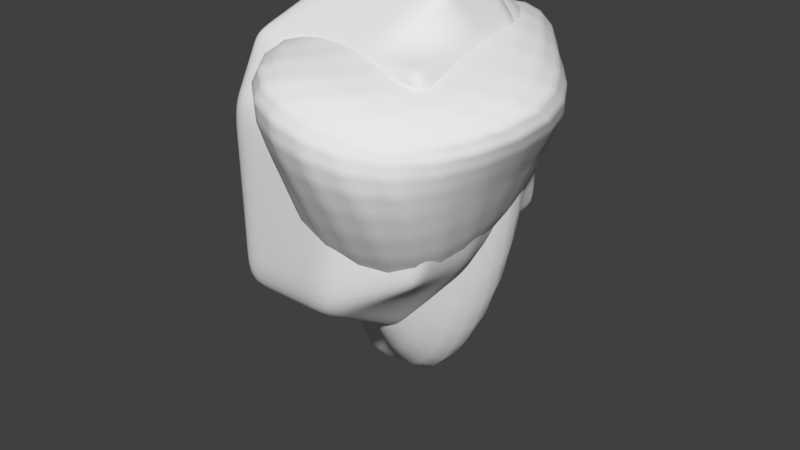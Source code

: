 # Source: Rocks.blend  (saved by Blender 2.79.0; exported with 4.5.12 LTS)
import bpy
from mathutils import Matrix  # noqa: F401  (used for matrix-valued properties, if any)

bpy.ops.wm.read_factory_settings(use_empty=True)
scene = bpy.context.scene
scene.name = 'Scene'

# ---- collections
col_collection_1 = bpy.data.collections.new('Collection 1'); scene.collection.children.link(col_collection_1)

# ---- world
world_world = bpy.data.worlds.new('World'); scene.world = world_world
world_world.color = (0.05088, 0.05088, 0.05088)
world_world.use_sun_shadow = False
world_world.sun_shadow_jitter_overblur = 0.0
world_world.cycles.sampling_method = 'MANUAL'

# ---- meshes
me_rock2 = bpy.data.meshes.new('Rock2')
me_rock2.from_pydata([(-0.1914, -0.6712, -1.024), (-1.0, -1.0, 1.0), (-0.8308, 0.773, -2.164), (-1.0, 1.0, 1.0), (0.1427, -0.7677, -1.0), (1.0, -1.0, 1.0), (1.0, 0.5226, -1.0), (1.0, 1.0, 1.0), (-0.6001, 0.3916, -2.082), (-1.0, -0.2035, 1.0), (1.0, -0.2035, -2.122), (1.0, -0.2035, 1.0), (-0.4415, 0.9924, -2.164), (-0.1031, 1.0, 1.0), (-0.0544, -1.07, -0.9757), (-0.1031, -1.0, 1.0), (-0.1031, -0.2035, 1.0), (-0.1031, 0.1442, -3.286), (-0.9892, -1.083, 0.104), (-1.0, 1.0, 0.05189), (1.0, 1.0, 0.05189), (1.0, -1.0, 0.05189), (1.0, -0.2035, 0.05189), (-1.231, -0.3444, -0.03068), (-0.114, -0.917, -0.000253), (-0.1031, 1.0, 0.05189), (-0.9014, 0.9561, -3.196), (-1.186, 0.9561, -3.196), (-1.186, 0.574, -3.196), (-0.9014, 0.574, -3.524), (0.5018, 1.192, 1.224), (-0.01279, -0.8623, -1.117), (0.5018, -0.2241, 1.224), (0.3171, 0.5066, -1.765), (0.5018, -1.161, 1.224), (0.5018, -0.2241, -3.086), (0.4959, -1.116, 0.07928), (0.5018, 1.192, 0.1077), (-1.227, 0.418, 1.254), (1.299, 0.3045, -1.639), (-1.052, 0.5407, -2.089), (1.286, 0.3983, 1.185), (-0.0611, 0.8039, -2.853), (-0.1632, 0.3983, 1.336), (1.341, 0.3983, 0.05189), (-1.456, 0.3426, -0.002312), (-1.509, 0.7913, -3.305), (-0.8714, 0.9821, -3.621), (0.5133, 0.4841, 1.565), (0.6106, 0.3876, -2.549)], [], [(45, 38, 3, 19), (37, 30, 7, 20), (22, 11, 5, 21), (24, 15, 1, 18), (35, 10, 4, 31), (16, 9, 1, 15), (43, 38, 9, 16), (49, 39, 10, 35), (44, 41, 11, 22), (18, 1, 9, 23), (40, 2, 27, 46), (48, 43, 16, 32), (32, 16, 15, 34), (8, 17, 14, 0), (36, 34, 15, 24), (19, 3, 13, 25), (2, 19, 25, 12), (31, 36, 24, 14), (0, 18, 23, 8), (39, 44, 22, 10), (14, 24, 18, 0), (10, 22, 21, 4), (33, 37, 20, 6), (40, 45, 19, 2), (46, 47, 29, 28), (17, 8, 28, 29), (2, 12, 26, 27), (42, 17, 29, 47), (12, 25, 37, 33), (4, 21, 36, 31), (21, 5, 34, 36), (11, 32, 34, 5), (41, 48, 32, 11), (42, 49, 35, 17), (17, 35, 31, 14), (25, 13, 30, 37), (12, 33, 49, 42), (7, 30, 48, 41), (12, 42, 47, 26), (27, 26, 47, 46), (8, 23, 45, 40), (6, 20, 44, 39), (30, 13, 43, 48), (8, 40, 46, 28), (20, 7, 41, 44), (33, 6, 39, 49), (13, 3, 38, 43), (23, 9, 38, 45)])
me_rock2.polygons.foreach_set('use_smooth', [True] * 48)
_uv = me_rock2.uv_layers.new(name='UVMap')
_uv.uv.foreach_set('vector', [0.3615, 0.4629, 0.329, 0.6226, 0.2873, 0.5886, 0.288, 0.4678, 0.08591, 0.4741, 0.08517, 0.6162, 0.02351, 0.5882, 0.02414, 0.4674, 0.2377, 0.6609, 0.2377, 0.7541, 0.1521, 0.7158, 0.1521, 0.6226, 0.4786, 0.4345, 0.4825, 0.562, 0.3691, 0.5615, 0.3615, 0.4504, 0.5669, 0.03284, 0.6366, 0.154, 0.5112, 0.3059, 0.4868, 0.2929, 0.5318, 0.7513, 0.54, 0.6423, 0.6397, 0.6587, 0.6315, 0.7677, 0.4721, 0.7207, 0.4757, 0.5937, 0.54, 0.6423, 0.5318, 0.7513, 0.8223, 0.8612, 0.8613, 1.0, 0.7762, 0.9489, 0.7185, 0.8278, 0.7185, 0.4158, 0.7185, 0.5584, 0.6557, 0.5468, 0.6499, 0.4275, 0.8131, 0.09684, 0.8346, 0.0, 0.9145, 0.03797, 0.9064, 0.1381, 0.3056, 0.1965, 0.2717, 0.1862, 0.3156, 0.05431, 0.3615, 0.04099, 0.4655, 0.7937, 0.4721, 0.7207, 0.5318, 0.7513, 0.5389, 0.8179, 0.5389, 0.8179, 0.5318, 0.7513, 0.6315, 0.7677, 0.6563, 0.8372, 0.8975, 0.4266, 0.8131, 0.5684, 0.7185, 0.2535, 0.7697, 0.2728, 0.5478, 0.4488, 0.5536, 0.5937, 0.4825, 0.562, 0.4786, 0.4345, 0.288, 0.4678, 0.2873, 0.5886, 0.169, 0.5884, 0.1697, 0.4677, 0.2717, 0.1862, 0.288, 0.4678, 0.1697, 0.4677, 0.2159, 0.1855, 0.4868, 0.2929, 0.5478, 0.4488, 0.4786, 0.4345, 0.4737, 0.3148, 0.7697, 0.2728, 0.8131, 0.09684, 0.9064, 0.1381, 0.8975, 0.4266, 0.6988, 0.2048, 0.7185, 0.4158, 0.6499, 0.4275, 0.6366, 0.154, 0.4737, 0.3148, 0.4786, 0.4345, 0.3615, 0.4504, 0.4729, 0.3007, 0.6366, 0.154, 0.6499, 0.4275, 0.6162, 0.4433, 0.5112, 0.3059, 0.04978, 0.9672, 0.0, 0.7361, 0.06079, 0.7205, 0.107, 0.8486, 0.3056, 0.1965, 0.3615, 0.4629, 0.288, 0.4678, 0.2717, 0.1862, 1.0, 0.5487, 0.9594, 0.6171, 0.9224, 0.5856, 0.9516, 0.5382, 0.8131, 0.5684, 0.8975, 0.4266, 0.9516, 0.5382, 0.9224, 0.5856, 0.2717, 0.1862, 0.2159, 0.1855, 0.278, 0.05425, 0.3156, 0.05431, 0.8613, 0.7601, 0.7577, 0.7424, 0.8047, 0.6334, 0.8445, 0.6171, 0.2159, 0.1855, 0.1697, 0.4677, 0.08591, 0.4741, 0.1255, 0.2375, 0.5112, 0.3059, 0.6162, 0.4433, 0.5478, 0.4488, 0.4868, 0.2929, 0.6162, 0.4433, 0.622, 0.5626, 0.5536, 0.5937, 0.5478, 0.4488, 0.5217, 0.8853, 0.5389, 0.8179, 0.6563, 0.8372, 0.6215, 0.9016, 0.4521, 0.9016, 0.4655, 0.7937, 0.5389, 0.8179, 0.5217, 0.8853, 0.8613, 0.7601, 0.8223, 0.8612, 0.7185, 0.8278, 0.7577, 0.7424, 0.5047, 0.0, 0.5669, 0.03284, 0.4868, 0.2929, 0.4737, 0.3148, 0.1697, 0.4677, 0.169, 0.5884, 0.08517, 0.6162, 0.08591, 0.4741, 0.2159, 0.1855, 0.1255, 0.2375, 0.08969, 0.1379, 0.17, 0.09826, 0.371, 0.8605, 0.3615, 0.7888, 0.4655, 0.7937, 0.4521, 0.9016, 0.2159, 0.1855, 0.17, 0.09826, 0.2738, 0.0, 0.278, 0.05425, 0.3156, 0.05431, 0.278, 0.05425, 0.2738, 0.0, 0.3615, 0.04099, 0.8975, 0.4266, 0.9064, 0.1381, 0.9953, 0.1592, 0.9517, 0.4176, 0.107, 0.8486, 0.06079, 0.7205, 0.1521, 0.7305, 0.1519, 0.9042, 0.3615, 0.7888, 0.381, 0.7265, 0.4721, 0.7207, 0.4655, 0.7937, 0.8975, 0.4266, 0.9517, 0.4176, 1.0, 0.5487, 0.9516, 0.5382, 0.06079, 0.7205, 0.06454, 0.6274, 0.1521, 0.6226, 0.1521, 0.7305, 0.1255, 0.2375, 0.03455, 0.3348, 0.0, 0.2539, 0.08969, 0.1379, 0.381, 0.7265, 0.3892, 0.6176, 0.4757, 0.5937, 0.4721, 0.7207, 0.9064, 0.1381, 0.9145, 0.03797, 1.0, 0.03064, 0.9953, 0.1592])
me_rock2.use_remesh_preserve_volume = False
me_rock2.use_remesh_preserve_attributes = False
me_rock2.use_mirror_vertex_groups = False
me_rock2.update()
me_rock1 = bpy.data.meshes.new('Rock1')
me_rock1.from_pydata([(-1.0, -1.346, -1.603), (-1.0, -1.0, 1.0), (-0.8133, 0.6711, -1.073), (-1.0, 1.0, 1.0), (1.03, -1.028, -1.072), (1.0, -1.0, 1.0), (1.0, 1.0, -1.0), (1.0, 1.0, 1.0), (-0.658, 0.5599, -1.256), (-0.5414, 0.3706, 1.526), (1.0, 0.3706, -1.0), (1.236, 0.493, 0.7763), (-0.4885, -0.1261, -2.016), (1.017, -0.1355, 1.061), (-0.5414, -0.3533, 1.526), (1.17, -0.3533, -1.0), (0.4456, 0.7077, -0.7231), (0.3073, 1.0, 1.0), (0.1892, -1.444, -1.498), (0.3073, -1.0, 1.0), (0.7658, 0.3706, 1.526), (0.3073, 0.3706, -1.539), (0.7658, -0.3533, 1.526), (0.3073, -0.3533, -2.142), (-1.0, -1.346, 0.308), (-1.138, 1.292, 0.03107), (1.0, 1.0, 0.308), (1.288, -0.9015, 0.2038), (1.524, 0.1528, 0.2471), (-1.511, 0.1434, 0.1821), (-1.342, -0.5426, 0.0253), (1.474, -0.4756, 0.5317), (0.4465, -1.317, 0.3803), (0.1206, 1.329, 0.3811)], [], [(29, 9, 3, 25), (33, 17, 7, 26), (31, 13, 5, 27), (32, 19, 1, 24), (23, 15, 4, 18), (22, 14, 1, 19), (17, 3, 9, 20), (16, 6, 10, 21), (26, 7, 11, 28), (30, 14, 9, 29), (24, 1, 14, 30), (20, 9, 14, 22), (21, 10, 15, 23), (28, 11, 13, 31), (8, 21, 23, 12), (11, 20, 22, 13), (2, 16, 21, 8), (7, 17, 20, 11), (13, 22, 19, 5), (12, 23, 18, 0), (27, 5, 19, 32), (25, 3, 17, 33), (2, 25, 33, 16), (4, 27, 32, 18), (10, 28, 31, 15), (0, 24, 30, 12), (12, 30, 29, 8), (6, 26, 28, 10), (18, 32, 24, 0), (15, 31, 27, 4), (16, 33, 26, 6), (8, 29, 25, 2)])
me_rock1.polygons.foreach_set('use_smooth', [True] * 32)
_uv = me_rock1.uv_layers.new(name='UVMap')
_uv.uv.foreach_set('vector', [0.2212, 0.2338, 0.1214, 0.0, 0.2533, 0.03116, 0.3696, 0.1375, 0.3109, 0.7886, 0.2151, 0.7424, 0.2344, 0.6327, 0.3111, 0.6379, 0.907, 0.7291, 0.8606, 0.6151, 0.9908, 0.6265, 0.9743, 0.7607, 0.5058, 0.217, 0.5177, 0.1078, 0.7116, 0.1006, 0.7211, 0.2215, 0.9256, 0.1741, 0.8808, 0.313, 0.7901, 0.3133, 0.7358, 0.1927, 0.4319, 0.007197, 0.6258, 0.0, 0.7116, 0.1006, 0.5177, 0.1078, 0.2151, 0.7424, 0.1788, 0.9494, 0.07127, 0.85, 0.1076, 0.643, 0.493, 0.7892, 0.4227, 0.7421, 0.425, 0.7059, 0.5475, 0.6565, 0.6921, 0.712, 0.6903, 0.6162, 0.764, 0.6699, 0.8126, 0.7694, 0.1425, 0.3083, 0.02975, 0.06392, 0.1214, 0.0, 0.2212, 0.2338, 0.01041, 0.3288, 0.0, 0.2078, 0.02975, 0.06392, 0.1425, 0.3083, 0.1076, 0.643, 0.07127, 0.85, 0.0, 0.8237, 0.03636, 0.6168, 0.5475, 0.6565, 0.425, 0.7059, 0.403, 0.6571, 0.5746, 0.5268, 0.8126, 0.7694, 0.764, 0.6699, 0.8606, 0.6151, 0.907, 0.7291, 0.6755, 0.7495, 0.5475, 0.6565, 0.5746, 0.5268, 0.6842, 0.5919, 0.764, 0.6699, 0.7867, 0.5268, 0.8954, 0.5305, 0.8606, 0.6151, 0.6902, 0.7892, 0.493, 0.7892, 0.5475, 0.6565, 0.6755, 0.7495, 0.2344, 0.6327, 0.2151, 0.7424, 0.1076, 0.643, 0.2158, 0.5787, 0.8606, 0.6151, 0.8954, 0.5305, 1.0, 0.5675, 0.9908, 0.6265, 0.9256, 0.04008, 0.9256, 0.1741, 0.7358, 0.1927, 0.7211, 0.0, 0.3696, 0.2375, 0.4149, 0.1117, 0.5177, 0.1078, 0.5058, 0.217, 0.3111, 0.9892, 0.1788, 0.9494, 0.2151, 0.7424, 0.3109, 0.7886, 0.6902, 0.7892, 0.6903, 1.0, 0.4931, 1.0, 0.493, 0.7892, 0.4112, 0.4438, 0.3696, 0.2375, 0.5058, 0.217, 0.5474, 0.5196, 0.79, 0.8962, 0.8126, 0.7694, 0.907, 0.7291, 0.8965, 0.9144, 0.1601, 0.5787, 0.01041, 0.3288, 0.1425, 0.3083, 0.3346, 0.5049, 0.3346, 0.5049, 0.1425, 0.3083, 0.2212, 0.2338, 0.3661, 0.3517, 0.6955, 0.893, 0.6921, 0.712, 0.8126, 0.7694, 0.79, 0.8962, 0.5474, 0.5196, 0.5058, 0.217, 0.7211, 0.2215, 0.7211, 0.5268, 0.8965, 0.9144, 0.907, 0.7291, 0.9743, 0.7607, 1.0, 0.916, 0.493, 0.7892, 0.4931, 1.0, 0.3696, 0.9332, 0.4227, 0.7421, 0.3661, 0.3517, 0.2212, 0.2338, 0.3696, 0.1375, 0.3696, 0.324])
me_rock1.use_remesh_preserve_volume = False
me_rock1.use_remesh_preserve_attributes = False
me_rock1.use_mirror_vertex_groups = False
me_rock1.update()
me_rock0 = bpy.data.meshes.new('Rock0')
me_rock0.from_pydata([(-1.0, -1.0, -1.0), (-0.8933, -0.6638, 1.106), (-1.0, 1.0, -1.0), (-1.0, 1.0, 1.0), (1.126, -0.8001, -1.535), (1.039, -1.873, 0.2856), (1.034, 0.7719, -1.158), (1.147, 0.9892, 1.218), (-1.0, -0.1323, 0.0), (-1.0, 1.0, 0.0), (0.8864, 1.226, -0.2791), (1.592, -1.879, 0.0), (-1.0, 0.2014, -1.0), (-0.7167, -0.1562, 1.321), (1.028, 0.04383, -1.316), (2.648, -0.1389, 0.7261), (1.513, 0.589, 0.1556), (-1.0, 1.069, 0.0), (-0.2537, 1.0, -1.0), (0.5818, 0.744, 1.439), (-0.06711, -1.183, -1.496), (-0.8039, -2.127, 1.167), (-0.2537, -1.879, 0.0), (-0.2537, 1.0, 0.0), (1.017, -1.403, 0.7379), (-0.4362, -0.04312, -1.579), (-1.0, -0.421, 1.571), (-1.0, 1.0, 1.571), (0.3454, 1.0, 1.571), (0.3454, -0.421, 1.571), (-0.2537, 1.537, 1.0), (1.0, 1.537, 1.0), (1.0, 1.537, 0.0), (-0.2537, 1.537, 0.0)], [], [(17, 13, 3, 9), (10, 23, 33, 32), (16, 15, 5, 11), (22, 21, 1, 8), (25, 14, 4, 20), (24, 13, 1, 21), (20, 22, 8, 0), (14, 16, 11, 4), (18, 23, 10, 6), (12, 17, 9, 2), (0, 8, 17, 12), (6, 10, 16, 14), (24, 19, 28, 29), (18, 6, 14, 25), (10, 7, 15, 16), (8, 1, 13, 17), (2, 18, 25, 12), (7, 19, 24, 15), (2, 9, 23, 18), (4, 11, 22, 20), (15, 24, 21, 5), (12, 25, 20, 0), (11, 5, 21, 22), (9, 3, 19, 23), (28, 27, 26, 29), (3, 13, 26, 27), (19, 3, 27, 28), (13, 24, 29, 26), (33, 30, 31, 32), (19, 7, 31, 30), (7, 10, 32, 31), (23, 19, 30, 33)])
me_rock0.polygons.foreach_set('use_smooth', [True] * 32)
_uv = me_rock0.uv_layers.new(name='UVMap')
_uv.uv.foreach_set('vector', [0.6627, 0.03413, 0.4723, 0.1507, 0.5416, 0.01541, 0.6609, 0.0424, 0.7969, 0.3883, 0.7801, 0.2435, 0.843, 0.2452, 0.843, 0.4003, 0.03332, 0.6294, 0.06637, 0.4847, 0.2699, 0.464, 0.2909, 0.4725, 0.5833, 0.4015, 0.4379, 0.3891, 0.4845, 0.2138, 0.6305, 0.1779, 0.6251, 0.8549, 0.45, 0.8792, 0.4356, 0.7713, 0.5811, 0.7231, 0.3725, 0.2483, 0.1959, 0.04184, 0.2583, 0.0173, 0.4356, 0.009444, 0.7801, 0.3622, 0.5833, 0.4015, 0.6305, 0.1779, 0.7265, 0.3088, 0.1911, 0.7524, 0.03332, 0.6294, 0.2909, 0.4725, 0.2909, 0.7125, 0.9089, 0.4231, 0.9089, 0.5468, 0.7707, 0.5155, 0.7506, 0.4015, 0.7587, 0.165, 0.6627, 0.03413, 0.6609, 0.0424, 0.7801, 0.06938, 0.7265, 0.3088, 0.6305, 0.1779, 0.6627, 0.03413, 0.7587, 0.165, 0.1072, 0.7867, 0.0, 0.7372, 0.03332, 0.6294, 0.1911, 0.7524, 0.3725, 0.2483, 0.09884, 0.2103, 0.06366, 0.1824, 0.2356, 0.165, 0.6095, 1.0, 0.451, 0.9715, 0.45, 0.8792, 0.6251, 0.8549, 0.9331, 0.943, 0.7506, 0.943, 0.7877, 0.7414, 0.8737, 0.872, 0.6305, 0.1779, 0.4845, 0.2138, 0.4723, 0.1507, 0.6627, 0.03413, 0.7003, 0.9976, 0.6095, 1.0, 0.6251, 0.8549, 0.7003, 0.9024, 0.07797, 0.286, 0.09884, 0.2103, 0.3725, 0.2483, 0.2366, 0.464, 1.0, 0.4228, 1.0, 0.5465, 0.9089, 0.5468, 0.9089, 0.4231, 0.7358, 0.7231, 0.509, 0.7231, 0.561, 0.5006, 0.7506, 0.5716, 0.2366, 0.464, 0.3725, 0.2483, 0.4356, 0.009444, 0.4356, 0.2522, 0.7003, 0.9024, 0.6251, 0.8549, 0.5811, 0.7231, 0.7003, 0.7591, 0.509, 0.7231, 0.4926, 0.6496, 0.4356, 0.4015, 0.561, 0.5006, 1.0, 0.5465, 1.0, 0.6702, 0.8057, 0.7221, 0.9089, 0.5468, 0.06366, 0.1824, 0.0497, 0.01735, 0.2217, 0.0, 0.2356, 0.165, 0.5416, 0.01541, 0.4723, 0.1507, 0.4356, 0.1701, 0.4736, 0.0, 0.8057, 0.7221, 1.0, 0.6702, 1.0, 0.7408, 0.8357, 0.7414, 0.8302, 0.03978, 0.8302, 0.2435, 0.7801, 0.1662, 0.7938, 0.0, 0.4125, 0.6201, 0.2909, 0.6197, 0.2909, 0.464, 0.4125, 0.4645, 0.09884, 0.2103, 0.07797, 0.286, 0.01301, 0.2781, 0.0, 0.1243, 0.8931, 0.0, 0.8931, 0.1904, 0.8517, 0.1592, 0.8302, 0.0401, 0.3852, 0.6375, 0.3852, 0.8197, 0.2909, 0.74, 0.3226, 0.6201])
me_rock0.use_remesh_preserve_volume = False
me_rock0.use_remesh_preserve_attributes = False
me_rock0.use_mirror_vertex_groups = False
me_rock0.update()

# ---- objects
ob_rock2 = bpy.data.objects.new('Rock2', me_rock2)
ob_rock1 = bpy.data.objects.new('Rock1', me_rock1)
ob_rock0 = bpy.data.objects.new('Rock0', me_rock0)

# ---- transforms, parenting, visibility, modifiers, constraints
ob_rock2.location = (0.0, 0.0, 0.0)
ob_rock2.lineart.crease_threshold = 0.0
_m = ob_rock2.modifiers.new('Subsurf.001', 'SUBSURF')
_m.uv_smooth = 'PRESERVE_CORNERS'
_m.quality = 2
_m.show_only_control_edges = False
ob_rock1.location = (0.0, 0.0, 0.0)
ob_rock1.lineart.crease_threshold = 0.0
_m = ob_rock1.modifiers.new('Subsurf', 'SUBSURF')
_m.uv_smooth = 'PRESERVE_CORNERS'
_m.quality = 2
_m.subdivision_type = 'SIMPLE'
_m.show_only_control_edges = False
_m = ob_rock1.modifiers.new('Subsurf.001', 'SUBSURF')
_m.uv_smooth = 'PRESERVE_CORNERS'
_m.quality = 2
_m.show_only_control_edges = False
_m.use_creases = False
ob_rock0.location = (0.0, 0.0, 0.0)
ob_rock0.lineart.crease_threshold = 0.0
_m = ob_rock0.modifiers.new('Subsurf.001', 'SUBSURF')
_m.uv_smooth = 'PRESERVE_CORNERS'
_m.quality = 2
_m.show_only_control_edges = False
_m = ob_rock0.modifiers.new('Subsurf', 'SUBSURF')
_m.uv_smooth = 'PRESERVE_CORNERS'
_m.quality = 2
_m.subdivision_type = 'SIMPLE'
_m.show_only_control_edges = False
_m.use_creases = False

# ---- collection membership
col_collection_1.objects.link(ob_rock2)
col_collection_1.objects.link(ob_rock1)
col_collection_1.objects.link(ob_rock0)

# ---- scene / render settings (as saved in the file)
scene.frame_start = 1; scene.frame_end = 250; scene.frame_set(1)
scene.render.engine = 'BLENDER_EEVEE_NEXT'
scene.render.resolution_percentage = 50
scene.render.dither_intensity = 0.0
scene.cycles.use_denoising = False
scene.cycles.samples = 128
scene.cycles.sampling_pattern = 'TABULATED_SOBOL'
scene.cycles.use_adaptive_sampling = False
scene.cycles.use_light_tree = False
scene.cycles.blur_glossy = 0.0
scene.cycles.sample_clamp_indirect = 0.0
scene.view_settings.view_transform = 'Standard'
bpy.context.view_layer.update()

# ---- added for rendering (the .blend has no active camera and no usable light): camera, sun
cam_auto = bpy.data.cameras.new('AutoCamera')
cam_auto.lens = 50.0
cam_auto.sensor_width = 36.0
cam_auto.clip_end = 1000.0
ob_auto_camera = bpy.data.objects.new('AutoCamera', cam_auto)
scene.collection.objects.link(ob_auto_camera)
ob_auto_camera.location = (6.57707, -7.90537, 4.1323)
ob_auto_camera.rotation_euler = (1.09748, -7.21219e-08, 0.694738)
scene.camera = ob_auto_camera
light_auto_sun = bpy.data.lights.new('AutoSun', 'SUN')
light_auto_sun.energy = 3.0
light_auto_sun.angle = 0.0523599
ob_auto_sun = bpy.data.objects.new('AutoSun', light_auto_sun)
scene.collection.objects.link(ob_auto_sun)
ob_auto_sun.rotation_euler = (0.872665, 0.174533, 0.523599)
bpy.context.view_layer.update()
